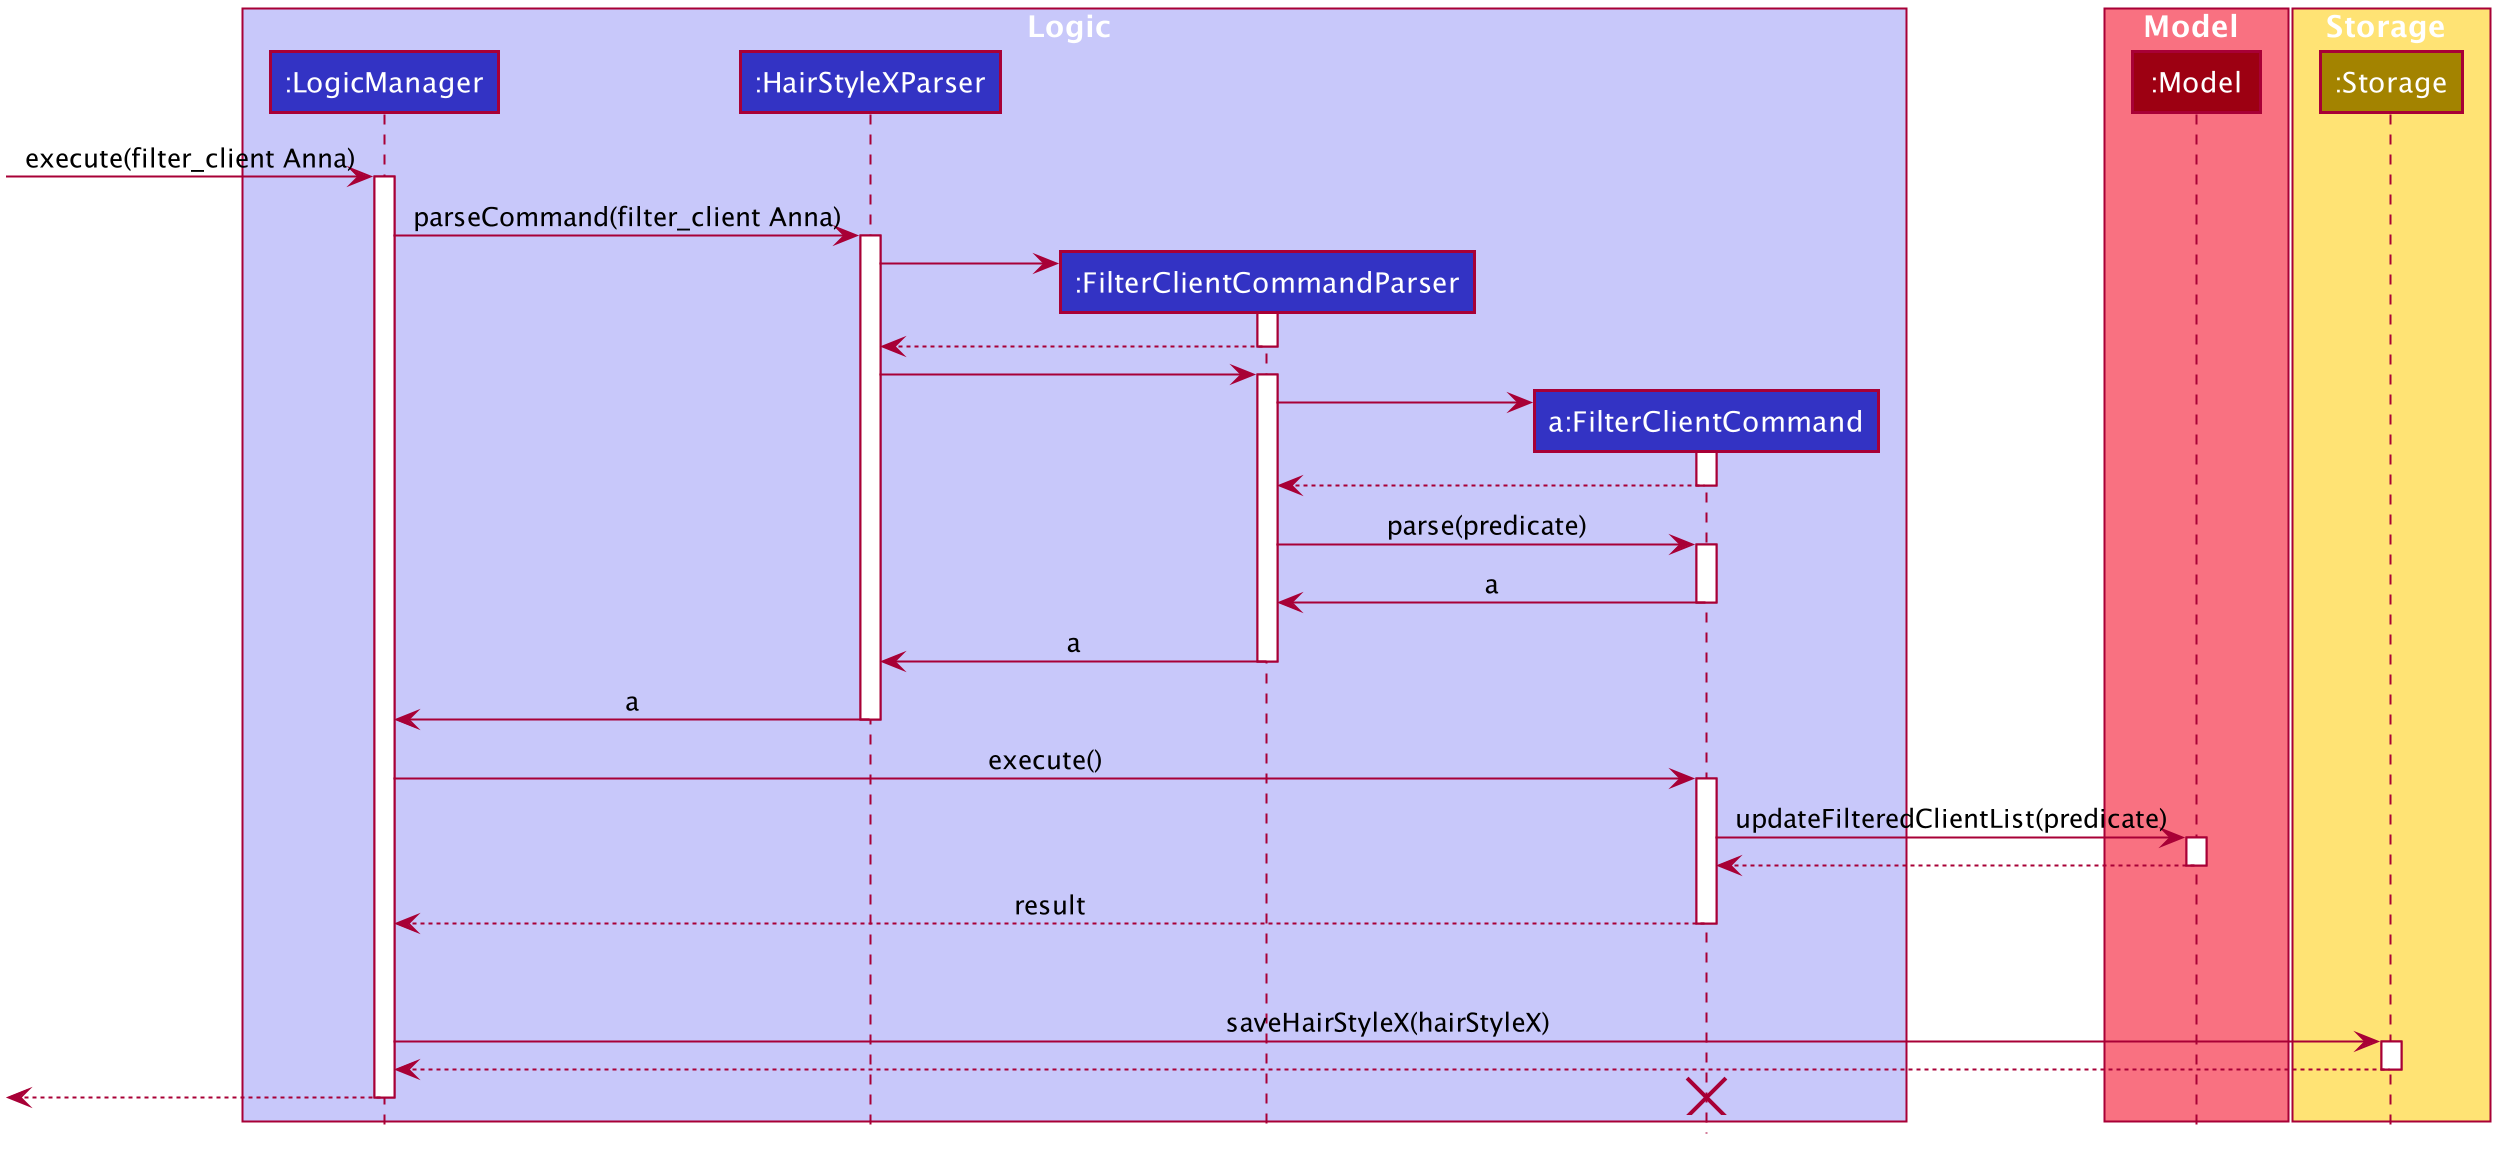

The diagram above was rendered by PlantUML. Its source (embedded in the PNG):
@startuml








skinparam BackgroundColor #FFFFFFF

skinparam Shadowing false

skinparam Class {
    FontColor #FFFFFF
    BorderThickness 1
    BorderColor #FFFFFF
    StereotypeFontColor #FFFFFF
    FontName Arial
}

skinparam Actor {
    BorderColor #000000
    Color #000000
    FontName Arial
}

skinparam Sequence {
    MessageAlign center
    BoxFontSize 15
    BoxPadding 0
    BoxFontColor #FFFFFF
    FontName Arial
}

skinparam Participant {
    FontColor #FFFFFFF
    Padding 20
}

skinparam MinClassWidth 50
skinparam ParticipantPadding 10
skinparam Shadowing false
skinparam DefaultTextAlignment center
skinparam packageStyle Rectangle

hide footbox
hide members
hide circle

box Logic #C8C8FA
participant ":LogicManager" as LogicManager #3333C4
participant ":HairStyleXParser" as HairStyleXParser #3333C4
participant ":FilterClientCommandParser" as FilterClientCommandParser #3333C4
participant "a:FilterClientCommand" as FilterClientCommand #3333C4
end box

box Model #F97181
participant ":Model" as Model #9D0012
end box

box Storage #FFE374
participant ":Storage" as Storage #A38300
end box

[-> LogicManager : execute(filter_client Anna)
activate LogicManager

LogicManager -> HairStyleXParser : parseCommand(filter_client Anna)
activate HairStyleXParser

create FilterClientCommandParser
HairStyleXParser -> FilterClientCommandParser
activate FilterClientCommandParser

FilterClientCommandParser --> HairStyleXParser
deactivate FilterClientCommandParser

HairStyleXParser -> FilterClientCommandParser
activate FilterClientCommandParser
create FilterClientCommand
FilterClientCommandParser -> FilterClientCommand
activate FilterClientCommand

FilterClientCommand --> FilterClientCommandParser
deactivate FilterClientCommand

FilterClientCommandParser -> FilterClientCommand : parse(predicate)
activate FilterClientCommand

FilterClientCommand -> FilterClientCommandParser : a
deactivate FilterClientCommand

FilterClientCommandParser -> HairStyleXParser : a
deactivate FilterClientCommandParser

HairStyleXParser -> LogicManager : a
deactivate HairStyleXParser

LogicManager -> FilterClientCommand : execute()
activate FilterClientCommand

FilterClientCommand -> Model : updateFilteredClientList(predicate)
activate Model

Model --> FilterClientCommand
deactivate Model

FilterClientCommand --> LogicManager : result
deactivate FilterClientCommand
FilterClientCommand -[hidden]-> LogicManager : result

LogicManager -> Storage : saveHairStyleX(hairStyleX)
activate Storage

Storage --> LogicManager
deactivate Storage

[<--LogicManager

destroy FilterClientCommand

deactivate LogicManager
@enduml